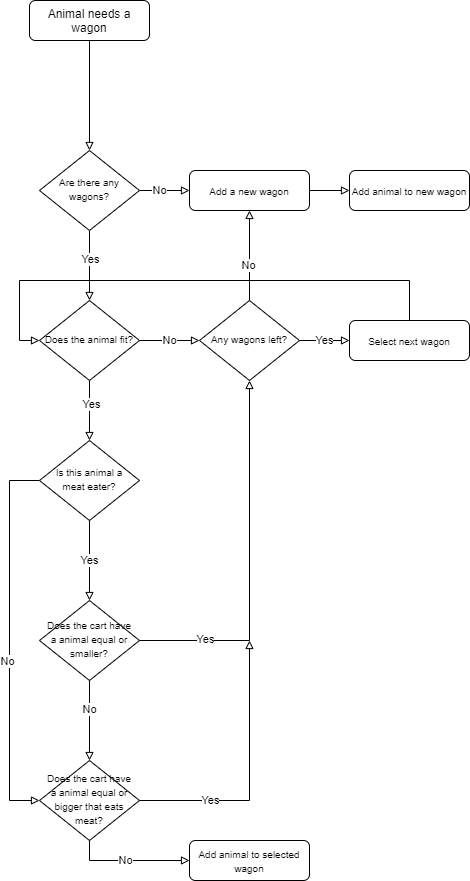

The diagram above was exported from draw.io. Its source (the exported page's mxGraphModel, read from the mxfile embedded in the PNG):
<mxGraphModel dx="677" dy="363" grid="1" gridSize="10" guides="1" tooltips="1" connect="1" arrows="1" fold="1" page="1" pageScale="1" pageWidth="827" pageHeight="1169" math="0" shadow="0">
  <root>
    <mxCell id="WIyWlLk6GJQsqaUBKTNV-0" />
    <mxCell id="WIyWlLk6GJQsqaUBKTNV-1" parent="WIyWlLk6GJQsqaUBKTNV-0" />
    <mxCell id="heLlF9NXkCh1sbEMUTy6-5" style="edgeStyle=orthogonalEdgeStyle;rounded=0;orthogonalLoop=1;jettySize=auto;html=1;entryX=0.5;entryY=0;entryDx=0;entryDy=0;endArrow=block;endFill=0;strokeWidth=1;" parent="WIyWlLk6GJQsqaUBKTNV-1" source="WIyWlLk6GJQsqaUBKTNV-3" target="WIyWlLk6GJQsqaUBKTNV-6" edge="1">
      <mxGeometry relative="1" as="geometry" />
    </mxCell>
    <mxCell id="WIyWlLk6GJQsqaUBKTNV-3" value="Animal needs a wagon" style="rounded=1;whiteSpace=wrap;html=1;fontSize=12;glass=0;strokeWidth=1;shadow=0;" parent="WIyWlLk6GJQsqaUBKTNV-1" vertex="1">
      <mxGeometry x="40" y="40" width="120" height="40" as="geometry" />
    </mxCell>
    <mxCell id="heLlF9NXkCh1sbEMUTy6-3" style="edgeStyle=orthogonalEdgeStyle;rounded=0;orthogonalLoop=1;jettySize=auto;html=1;exitX=0.5;exitY=1;exitDx=0;exitDy=0;endArrow=block;endFill=0;strokeWidth=1;" parent="WIyWlLk6GJQsqaUBKTNV-1" source="WIyWlLk6GJQsqaUBKTNV-6" target="heLlF9NXkCh1sbEMUTy6-2" edge="1">
      <mxGeometry relative="1" as="geometry" />
    </mxCell>
    <mxCell id="heLlF9NXkCh1sbEMUTy6-10" value="Yes" style="edgeLabel;html=1;align=center;verticalAlign=middle;resizable=0;points=[];" parent="heLlF9NXkCh1sbEMUTy6-3" vertex="1" connectable="0">
      <mxGeometry x="-0.1829" y="1" relative="1" as="geometry">
        <mxPoint as="offset" />
      </mxGeometry>
    </mxCell>
    <mxCell id="heLlF9NXkCh1sbEMUTy6-7" style="edgeStyle=orthogonalEdgeStyle;rounded=0;orthogonalLoop=1;jettySize=auto;html=1;entryX=0;entryY=0.5;entryDx=0;entryDy=0;endArrow=block;endFill=0;strokeWidth=1;" parent="WIyWlLk6GJQsqaUBKTNV-1" source="WIyWlLk6GJQsqaUBKTNV-6" target="WIyWlLk6GJQsqaUBKTNV-7" edge="1">
      <mxGeometry relative="1" as="geometry" />
    </mxCell>
    <mxCell id="heLlF9NXkCh1sbEMUTy6-9" value="No&lt;br&gt;" style="edgeLabel;html=1;align=center;verticalAlign=middle;resizable=0;points=[];" parent="heLlF9NXkCh1sbEMUTy6-7" vertex="1" connectable="0">
      <mxGeometry x="-0.192" relative="1" as="geometry">
        <mxPoint as="offset" />
      </mxGeometry>
    </mxCell>
    <mxCell id="WIyWlLk6GJQsqaUBKTNV-6" value="&lt;font style=&quot;font-size: 10px&quot;&gt;Are there any wagons?&lt;/font&gt;" style="rhombus;whiteSpace=wrap;html=1;shadow=0;fontFamily=Helvetica;fontSize=12;align=center;strokeWidth=1;spacing=6;spacingTop=-4;" parent="WIyWlLk6GJQsqaUBKTNV-1" vertex="1">
      <mxGeometry x="50" y="190" width="100" height="80" as="geometry" />
    </mxCell>
    <mxCell id="heLlF9NXkCh1sbEMUTy6-38" style="edgeStyle=orthogonalEdgeStyle;rounded=0;orthogonalLoop=1;jettySize=auto;html=1;entryX=0;entryY=0.5;entryDx=0;entryDy=0;endArrow=block;endFill=0;strokeWidth=1;" parent="WIyWlLk6GJQsqaUBKTNV-1" source="WIyWlLk6GJQsqaUBKTNV-7" target="heLlF9NXkCh1sbEMUTy6-37" edge="1">
      <mxGeometry relative="1" as="geometry" />
    </mxCell>
    <mxCell id="WIyWlLk6GJQsqaUBKTNV-7" value="&lt;font style=&quot;font-size: 10px&quot;&gt;Add a new wagon&lt;/font&gt;" style="rounded=1;whiteSpace=wrap;html=1;fontSize=12;glass=0;strokeWidth=1;shadow=0;" parent="WIyWlLk6GJQsqaUBKTNV-1" vertex="1">
      <mxGeometry x="200" y="210" width="120" height="40" as="geometry" />
    </mxCell>
    <mxCell id="heLlF9NXkCh1sbEMUTy6-19" value="No" style="edgeStyle=orthogonalEdgeStyle;rounded=0;orthogonalLoop=1;jettySize=auto;html=1;entryX=0;entryY=0.5;entryDx=0;entryDy=0;endArrow=block;endFill=0;strokeWidth=1;" parent="WIyWlLk6GJQsqaUBKTNV-1" source="heLlF9NXkCh1sbEMUTy6-2" target="heLlF9NXkCh1sbEMUTy6-17" edge="1">
      <mxGeometry relative="1" as="geometry" />
    </mxCell>
    <mxCell id="heLlF9NXkCh1sbEMUTy6-28" style="edgeStyle=orthogonalEdgeStyle;rounded=0;orthogonalLoop=1;jettySize=auto;html=1;entryX=0.5;entryY=0;entryDx=0;entryDy=0;endArrow=block;endFill=0;strokeWidth=1;" parent="WIyWlLk6GJQsqaUBKTNV-1" source="heLlF9NXkCh1sbEMUTy6-2" target="heLlF9NXkCh1sbEMUTy6-27" edge="1">
      <mxGeometry relative="1" as="geometry" />
    </mxCell>
    <mxCell id="heLlF9NXkCh1sbEMUTy6-29" value="Yes" style="edgeLabel;html=1;align=center;verticalAlign=middle;resizable=0;points=[];" parent="heLlF9NXkCh1sbEMUTy6-28" vertex="1" connectable="0">
      <mxGeometry x="-0.2238" y="2" relative="1" as="geometry">
        <mxPoint as="offset" />
      </mxGeometry>
    </mxCell>
    <mxCell id="heLlF9NXkCh1sbEMUTy6-2" value="&lt;font style=&quot;font-size: 10px ; line-height: 120%&quot;&gt;Does the animal fit?&lt;/font&gt;" style="rhombus;whiteSpace=wrap;html=1;shadow=0;fontFamily=Helvetica;fontSize=12;align=center;strokeWidth=1;spacing=6;spacingTop=-4;" parent="WIyWlLk6GJQsqaUBKTNV-1" vertex="1">
      <mxGeometry x="50" y="340" width="100" height="80" as="geometry" />
    </mxCell>
    <mxCell id="heLlF9NXkCh1sbEMUTy6-20" style="edgeStyle=orthogonalEdgeStyle;rounded=0;orthogonalLoop=1;jettySize=auto;html=1;entryX=0.5;entryY=1;entryDx=0;entryDy=0;endArrow=block;endFill=0;strokeWidth=1;" parent="WIyWlLk6GJQsqaUBKTNV-1" source="heLlF9NXkCh1sbEMUTy6-17" target="WIyWlLk6GJQsqaUBKTNV-7" edge="1">
      <mxGeometry relative="1" as="geometry" />
    </mxCell>
    <mxCell id="heLlF9NXkCh1sbEMUTy6-21" value="No" style="edgeLabel;html=1;align=center;verticalAlign=middle;resizable=0;points=[];" parent="heLlF9NXkCh1sbEMUTy6-20" vertex="1" connectable="0">
      <mxGeometry x="-0.2222" y="1" relative="1" as="geometry">
        <mxPoint as="offset" />
      </mxGeometry>
    </mxCell>
    <mxCell id="heLlF9NXkCh1sbEMUTy6-24" value="Yes" style="edgeStyle=orthogonalEdgeStyle;rounded=0;orthogonalLoop=1;jettySize=auto;html=1;exitX=1;exitY=0.5;exitDx=0;exitDy=0;entryX=0;entryY=0.5;entryDx=0;entryDy=0;endArrow=block;endFill=0;strokeWidth=1;" parent="WIyWlLk6GJQsqaUBKTNV-1" source="heLlF9NXkCh1sbEMUTy6-17" target="heLlF9NXkCh1sbEMUTy6-23" edge="1">
      <mxGeometry relative="1" as="geometry">
        <Array as="points">
          <mxPoint x="330" y="380" />
          <mxPoint x="330" y="380" />
        </Array>
      </mxGeometry>
    </mxCell>
    <mxCell id="heLlF9NXkCh1sbEMUTy6-17" value="&lt;font style=&quot;font-size: 10px ; line-height: 120%&quot;&gt;Any wagons left?&lt;/font&gt;" style="rhombus;whiteSpace=wrap;html=1;shadow=0;fontFamily=Helvetica;fontSize=12;align=center;strokeWidth=1;spacing=6;spacingTop=-4;" parent="WIyWlLk6GJQsqaUBKTNV-1" vertex="1">
      <mxGeometry x="210" y="340" width="100" height="80" as="geometry" />
    </mxCell>
    <mxCell id="heLlF9NXkCh1sbEMUTy6-25" style="edgeStyle=orthogonalEdgeStyle;rounded=0;orthogonalLoop=1;jettySize=auto;html=1;entryX=0;entryY=0.5;entryDx=0;entryDy=0;endArrow=block;endFill=0;strokeWidth=1;" parent="WIyWlLk6GJQsqaUBKTNV-1" source="heLlF9NXkCh1sbEMUTy6-23" target="heLlF9NXkCh1sbEMUTy6-2" edge="1">
      <mxGeometry relative="1" as="geometry">
        <Array as="points">
          <mxPoint x="420" y="320" />
          <mxPoint x="30" y="320" />
          <mxPoint x="30" y="380" />
        </Array>
      </mxGeometry>
    </mxCell>
    <mxCell id="heLlF9NXkCh1sbEMUTy6-23" value="&lt;font style=&quot;font-size: 10px&quot;&gt;Select next wagon&lt;/font&gt;" style="rounded=1;whiteSpace=wrap;html=1;fontSize=12;glass=0;strokeWidth=1;shadow=0;" parent="WIyWlLk6GJQsqaUBKTNV-1" vertex="1">
      <mxGeometry x="360" y="360" width="120" height="40" as="geometry" />
    </mxCell>
    <mxCell id="heLlF9NXkCh1sbEMUTy6-31" value="Yes" style="edgeStyle=orthogonalEdgeStyle;rounded=0;orthogonalLoop=1;jettySize=auto;html=1;endArrow=block;endFill=0;strokeWidth=1;" parent="WIyWlLk6GJQsqaUBKTNV-1" source="heLlF9NXkCh1sbEMUTy6-27" target="heLlF9NXkCh1sbEMUTy6-30" edge="1">
      <mxGeometry relative="1" as="geometry" />
    </mxCell>
    <mxCell id="heLlF9NXkCh1sbEMUTy6-51" style="edgeStyle=orthogonalEdgeStyle;rounded=0;orthogonalLoop=1;jettySize=auto;html=1;entryX=0;entryY=0.5;entryDx=0;entryDy=0;endArrow=block;endFill=0;strokeWidth=1;" parent="WIyWlLk6GJQsqaUBKTNV-1" source="heLlF9NXkCh1sbEMUTy6-27" target="heLlF9NXkCh1sbEMUTy6-39" edge="1">
      <mxGeometry relative="1" as="geometry">
        <Array as="points">
          <mxPoint x="20" y="520" />
          <mxPoint x="20" y="840" />
        </Array>
      </mxGeometry>
    </mxCell>
    <mxCell id="heLlF9NXkCh1sbEMUTy6-52" value="No&lt;br&gt;" style="edgeLabel;html=1;align=center;verticalAlign=middle;resizable=0;points=[];" parent="heLlF9NXkCh1sbEMUTy6-51" vertex="1" connectable="0">
      <mxGeometry x="0.1075" y="-2" relative="1" as="geometry">
        <mxPoint as="offset" />
      </mxGeometry>
    </mxCell>
    <mxCell id="heLlF9NXkCh1sbEMUTy6-27" value="&lt;font style=&quot;font-size: 10px ; line-height: 120%&quot;&gt;Is this animal a meat eater?&lt;/font&gt;" style="rhombus;whiteSpace=wrap;html=1;shadow=0;fontFamily=Helvetica;fontSize=12;align=center;strokeWidth=1;spacing=6;spacingTop=-4;" parent="WIyWlLk6GJQsqaUBKTNV-1" vertex="1">
      <mxGeometry x="50" y="480" width="100" height="80" as="geometry" />
    </mxCell>
    <mxCell id="heLlF9NXkCh1sbEMUTy6-34" style="edgeStyle=orthogonalEdgeStyle;rounded=0;orthogonalLoop=1;jettySize=auto;html=1;entryX=0.5;entryY=1;entryDx=0;entryDy=0;endArrow=block;endFill=0;strokeWidth=1;" parent="WIyWlLk6GJQsqaUBKTNV-1" source="heLlF9NXkCh1sbEMUTy6-30" target="heLlF9NXkCh1sbEMUTy6-17" edge="1">
      <mxGeometry relative="1" as="geometry">
        <Array as="points">
          <mxPoint x="260" y="680" />
        </Array>
      </mxGeometry>
    </mxCell>
    <mxCell id="heLlF9NXkCh1sbEMUTy6-42" value="Yes" style="edgeLabel;html=1;align=center;verticalAlign=middle;resizable=0;points=[];" parent="heLlF9NXkCh1sbEMUTy6-34" vertex="1" connectable="0">
      <mxGeometry x="-0.6455" y="1" relative="1" as="geometry">
        <mxPoint as="offset" />
      </mxGeometry>
    </mxCell>
    <mxCell id="heLlF9NXkCh1sbEMUTy6-43" style="edgeStyle=orthogonalEdgeStyle;rounded=0;orthogonalLoop=1;jettySize=auto;html=1;exitX=0.5;exitY=1;exitDx=0;exitDy=0;endArrow=block;endFill=0;strokeWidth=1;" parent="WIyWlLk6GJQsqaUBKTNV-1" source="heLlF9NXkCh1sbEMUTy6-30" target="heLlF9NXkCh1sbEMUTy6-39" edge="1">
      <mxGeometry relative="1" as="geometry" />
    </mxCell>
    <mxCell id="heLlF9NXkCh1sbEMUTy6-44" value="No" style="edgeLabel;html=1;align=center;verticalAlign=middle;resizable=0;points=[];" parent="heLlF9NXkCh1sbEMUTy6-43" vertex="1" connectable="0">
      <mxGeometry x="-0.275" relative="1" as="geometry">
        <mxPoint as="offset" />
      </mxGeometry>
    </mxCell>
    <mxCell id="heLlF9NXkCh1sbEMUTy6-30" value="&lt;span style=&quot;font-size: 10px&quot;&gt;Does the cart have a animal equal or smaller?&lt;/span&gt;" style="rhombus;whiteSpace=wrap;html=1;shadow=0;fontFamily=Helvetica;fontSize=12;align=center;strokeWidth=1;spacing=6;spacingTop=-4;" parent="WIyWlLk6GJQsqaUBKTNV-1" vertex="1">
      <mxGeometry x="50" y="640" width="100" height="80" as="geometry" />
    </mxCell>
    <mxCell id="heLlF9NXkCh1sbEMUTy6-37" value="&lt;font style=&quot;font-size: 10px&quot;&gt;Add animal to new wagon&lt;/font&gt;" style="rounded=1;whiteSpace=wrap;html=1;fontSize=12;glass=0;strokeWidth=1;shadow=0;" parent="WIyWlLk6GJQsqaUBKTNV-1" vertex="1">
      <mxGeometry x="360" y="210" width="120" height="40" as="geometry" />
    </mxCell>
    <mxCell id="heLlF9NXkCh1sbEMUTy6-45" style="edgeStyle=orthogonalEdgeStyle;rounded=0;orthogonalLoop=1;jettySize=auto;html=1;endArrow=block;endFill=0;strokeWidth=1;" parent="WIyWlLk6GJQsqaUBKTNV-1" source="heLlF9NXkCh1sbEMUTy6-39" edge="1">
      <mxGeometry relative="1" as="geometry">
        <mxPoint x="260" y="680" as="targetPoint" />
      </mxGeometry>
    </mxCell>
    <mxCell id="heLlF9NXkCh1sbEMUTy6-46" value="Yes" style="edgeLabel;html=1;align=center;verticalAlign=middle;resizable=0;points=[];" parent="heLlF9NXkCh1sbEMUTy6-45" vertex="1" connectable="0">
      <mxGeometry x="-0.4126" y="-1" relative="1" as="geometry">
        <mxPoint x="-9" y="-1" as="offset" />
      </mxGeometry>
    </mxCell>
    <mxCell id="heLlF9NXkCh1sbEMUTy6-49" style="edgeStyle=orthogonalEdgeStyle;rounded=0;orthogonalLoop=1;jettySize=auto;html=1;exitX=0.5;exitY=1;exitDx=0;exitDy=0;entryX=0;entryY=0.5;entryDx=0;entryDy=0;endArrow=block;endFill=0;strokeWidth=1;" parent="WIyWlLk6GJQsqaUBKTNV-1" source="heLlF9NXkCh1sbEMUTy6-39" target="heLlF9NXkCh1sbEMUTy6-48" edge="1">
      <mxGeometry relative="1" as="geometry" />
    </mxCell>
    <mxCell id="heLlF9NXkCh1sbEMUTy6-50" value="No" style="edgeLabel;html=1;align=center;verticalAlign=middle;resizable=0;points=[];" parent="heLlF9NXkCh1sbEMUTy6-49" vertex="1" connectable="0">
      <mxGeometry x="-0.0738" relative="1" as="geometry">
        <mxPoint as="offset" />
      </mxGeometry>
    </mxCell>
    <mxCell id="heLlF9NXkCh1sbEMUTy6-39" value="&lt;font style=&quot;font-size: 10px ; line-height: 120%&quot;&gt;Does the cart have a animal equal or bigger that eats meat?&lt;/font&gt;" style="rhombus;whiteSpace=wrap;html=1;shadow=0;fontFamily=Helvetica;fontSize=12;align=center;strokeWidth=1;spacing=6;spacingTop=-4;" parent="WIyWlLk6GJQsqaUBKTNV-1" vertex="1">
      <mxGeometry x="50" y="800" width="100" height="80" as="geometry" />
    </mxCell>
    <mxCell id="heLlF9NXkCh1sbEMUTy6-48" value="&lt;font style=&quot;font-size: 10px&quot;&gt;Add animal to selected wagon&lt;/font&gt;" style="rounded=1;whiteSpace=wrap;html=1;fontSize=12;glass=0;strokeWidth=1;shadow=0;" parent="WIyWlLk6GJQsqaUBKTNV-1" vertex="1">
      <mxGeometry x="200" y="880" width="120" height="40" as="geometry" />
    </mxCell>
  </root>
</mxGraphModel>